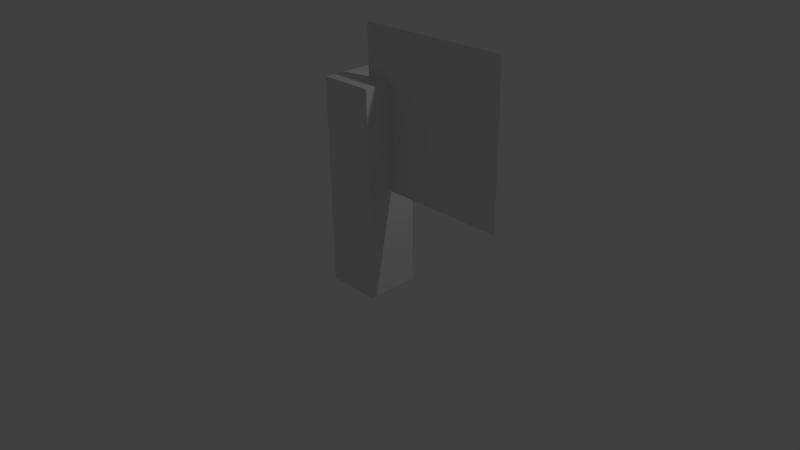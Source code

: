 # Source: blue_flag.blend  (saved by Blender 2.76.0; exported with 4.5.12 LTS)
import bpy
from mathutils import Matrix  # noqa: F401  (used for matrix-valued properties, if any)

bpy.ops.wm.read_factory_settings(use_empty=True)
scene = bpy.context.scene
scene.name = 'Scene'

# ---- collections
col_collection_1 = bpy.data.collections.new('Collection 1'); scene.collection.children.link(col_collection_1)

# ---- world
world_world = bpy.data.worlds.new('World'); scene.world = world_world
world_world.color = (0.05088, 0.05088, 0.05088)
world_world.use_sun_shadow = False
world_world.sun_shadow_jitter_overblur = 0.0
world_world.cycles.sampling_method = 'MANUAL'
world_world.cycles.sample_map_resolution = 256

# ---- cameras
cam_camera = bpy.data.cameras.new('Camera')
cam_camera.clip_end = 100.0
cam_camera.lens = 35.0
cam_camera.sensor_width = 32.0
cam_camera.sensor_height = 18.0
cam_camera.ortho_scale = 7.314
cam_camera.dof.focus_distance = 0.0
cam_camera.dof.aperture_fstop = 128.0

# ---- lights
light_lamp = bpy.data.lights.new('Lamp', 'POINT')
light_lamp.transmission_factor = 0.0
light_lamp.cutoff_distance = 30.0
light_lamp.energy = 100.0
light_lamp.shadow_buffer_clip_start = 1.001
light_lamp.shadow_soft_size = 0.1
light_lamp.shadow_maximum_resolution = 0.006
light_lamp.use_absolute_resolution = True
light_lamp.cycles.use_multiple_importance_sampling = False

# ---- meshes
me_cube = bpy.data.meshes.new('Cube')
me_cube.from_pydata([(-0.3556, -0.3556, -0.3556), (-0.3556, -0.3556, 2.356), (-0.3556, 0.3556, -0.3556), (-0.3556, 0.3556, 2.356), (0.3556, -0.3556, -0.3556), (0.3556, -0.3556, 2.356), (0.3556, 0.3556, -0.3556), (0.3556, 0.3556, 2.356), (0.0, 4.371e-08, 1.0), (2.0, 4.371e-08, 1.0), (0.0, -4.371e-08, 3.0), (2.0, -4.371e-08, 3.0)], [], [(3, 2, 0), (7, 6, 2), (5, 4, 6), (1, 0, 4), (2, 6, 4), (7, 3, 1), (9, 11, 10), (1, 3, 0), (3, 7, 2), (7, 5, 6), (5, 1, 4), (0, 2, 4), (5, 7, 1), (8, 9, 10)])
_ca = me_cube.color_attributes.new('Col', 'BYTE_COLOR', 'CORNER')
_ca.data.foreach_set('color', [1.0, 0.3613, 0.04231, 1.0, 0.1946, 0.09084, 0.0319, 1.0, 1.0, 0.3613, 0.04092, 1.0, 0.2159, 0.0999, 0.0319, 1.0, 0.6584, 0.2502, 0.0382, 1.0, 0.1946, 0.09084, 0.0319, 1.0, 0.7529, 0.2831, 0.0382, 1.0, 0.1946, 0.02843, 0.02029, 1.0, 0.1981, 0.1119, 0.008568, 1.0, 0.1946, 0.09084, 0.0319, 1.0, 0.1946, 0.06125, 0.0137, 1.0, 0.1946, 0.02843, 0.02029, 1.0, 1.0, 0.3613, 0.04092, 1.0, 1.0, 0.3613, 0.04092, 1.0, 1.0, 0.3663, 0.04231, 1.0, 1.0, 0.3613, 0.04092, 1.0, 1.0, 0.3613, 0.04231, 1.0, 0.1946, 0.09084, 0.0319, 1.0, 0.02416, 0.01033, 0.3419, 1.0, 0.01521, 0.0, 0.8308, 1.0, 0.1022, 0.3005, 0.8632, 1.0, 1.0, 0.3613, 0.04092, 1.0, 1.0, 0.3613, 0.04231, 1.0, 1.0, 0.3613, 0.04092, 1.0, 1.0, 0.3613, 0.04092, 1.0, 0.2159, 0.0999, 0.0319, 1.0, 0.1946, 0.09084, 0.0319, 1.0, 0.2159, 0.0999, 0.0319, 1.0, 0.7529, 0.2831, 0.0382, 1.0, 0.1981, 0.1119, 0.008568, 1.0, 1.0, 0.3613, 0.04092, 1.0, 0.1946, 0.09084, 0.0319, 1.0, 0.1946, 0.02843, 0.02029, 1.0, 1.0, 0.3613, 0.04092, 1.0, 1.0, 0.3613, 0.04092, 1.0, 1.0, 0.3663, 0.04231, 1.0, 1.0, 0.3613, 0.04092, 1.0, 1.0, 0.3613, 0.04092, 1.0, 0.1946, 0.09084, 0.0319, 1.0, 0.05127, 0.2159, 0.3467, 1.0, 0.02416, 0.01033, 0.3419, 1.0, 0.1022, 0.3005, 0.8632, 1.0])
me_cube.use_remesh_preserve_volume = False
me_cube.use_remesh_preserve_attributes = False
me_cube.use_mirror_vertex_groups = False
me_cube.update()

# ---- objects
ob_cube = bpy.data.objects.new('Cube', me_cube)
ob_lamp = bpy.data.objects.new('Lamp', light_lamp)
ob_camera = bpy.data.objects.new('Camera', cam_camera)

# ---- transforms, parenting, visibility, modifiers, constraints
ob_cube.location = (0.0, 0.0, 0.0)
ob_cube.lineart.crease_threshold = 0.0
ob_lamp.location = (4.076, 1.005, 5.904)
ob_lamp.rotation_euler = (0.6503, 0.05522, 1.866)
ob_lamp.lock_rotations_4d = False
ob_lamp.empty_display_type = 'ARROWS'
ob_lamp.color = (0.0, 0.0, 0.0, 0.0)
ob_lamp.lineart.crease_threshold = 0.0
ob_camera.location = (7.481, -6.508, 5.344)
ob_camera.rotation_euler = (1.109, 0.01082, 0.8149)
ob_camera.lock_rotations_4d = False
ob_camera.empty_display_type = 'ARROWS'
ob_camera.color = (0.0, 0.0, 0.0, 0.0)
ob_camera.display_type = 'WIRE'
ob_camera.lineart.crease_threshold = 0.0

# ---- collection membership
col_collection_1.objects.link(ob_cube)
col_collection_1.objects.link(ob_lamp)
col_collection_1.objects.link(ob_camera)

# ---- scene / render settings (as saved in the file)
scene.camera = ob_camera
scene.frame_start = 1; scene.frame_end = 250; scene.frame_set(1)
scene.render.engine = 'BLENDER_EEVEE_NEXT'
scene.render.resolution_percentage = 50
scene.render.dither_intensity = 0.0
scene.cycles.use_denoising = False
scene.cycles.samples = 10
scene.cycles.sampling_pattern = 'TABULATED_SOBOL'
scene.cycles.light_sampling_threshold = 0.0
scene.cycles.use_adaptive_sampling = False
scene.cycles.use_light_tree = False
scene.cycles.blur_glossy = 0.0
scene.cycles.pixel_filter_type = 'GAUSSIAN'
scene.cycles.sample_clamp_indirect = 0.0
scene.view_settings.view_transform = 'Standard'
bpy.context.view_layer.update()

